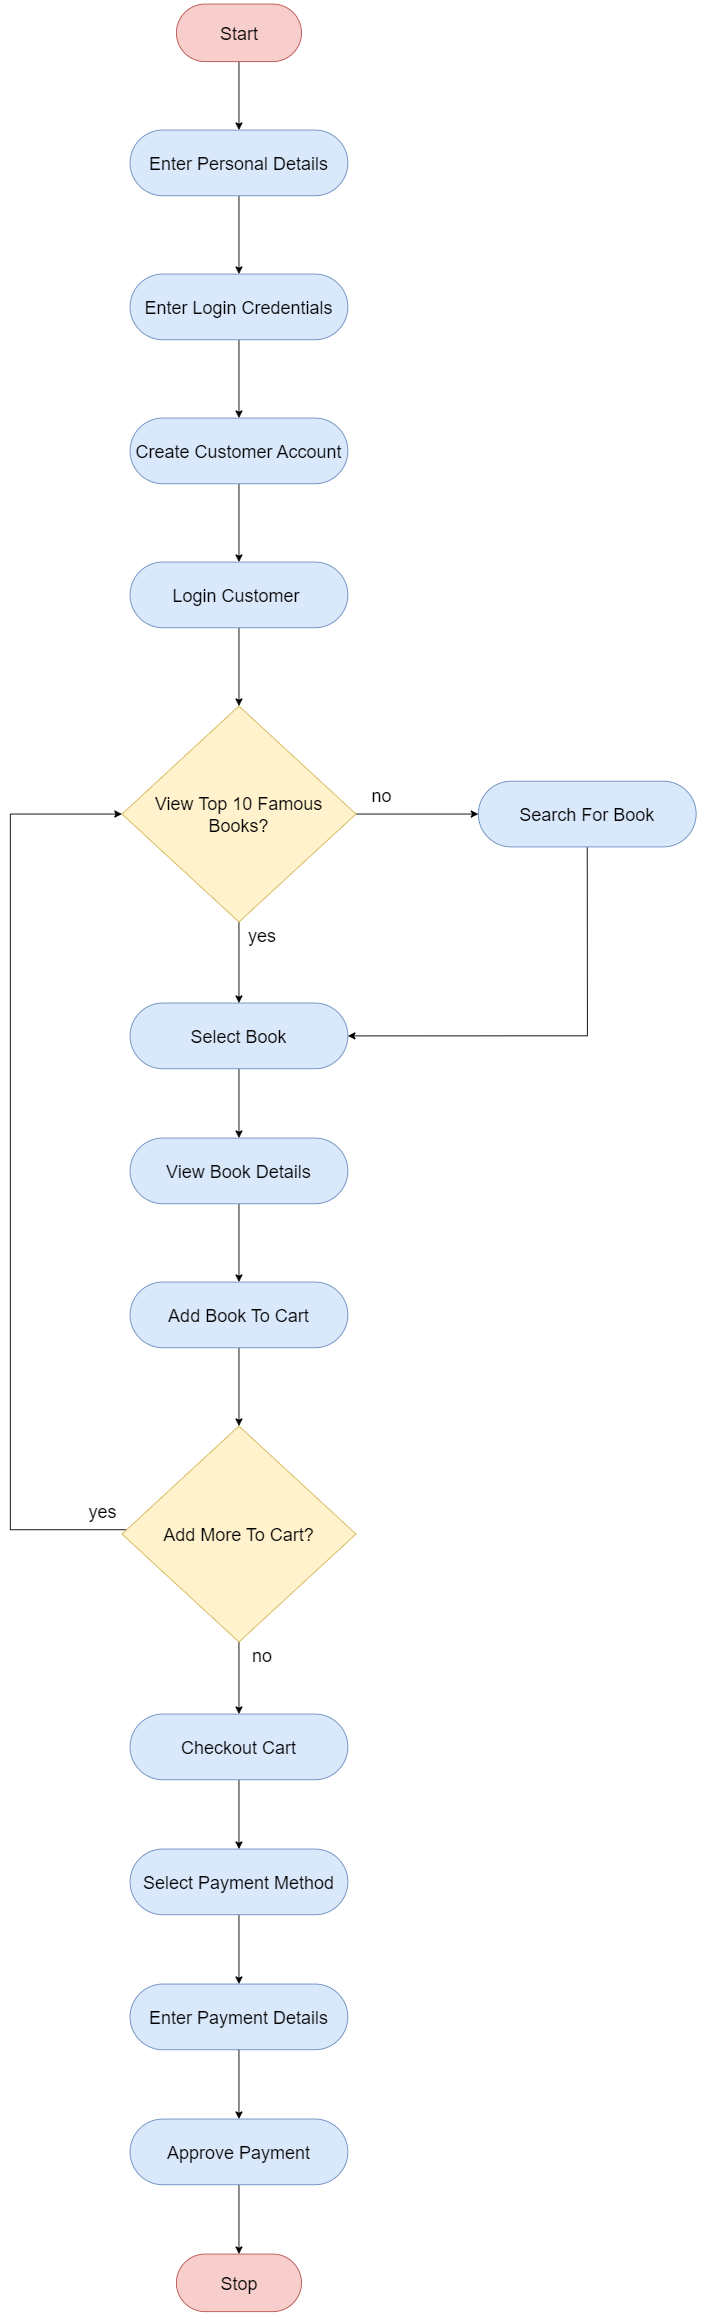

The diagram above was exported from draw.io. Its source (the exported page's mxGraphModel, read from the mxfile embedded in the PNG):
<mxGraphModel dx="3744" dy="3212" grid="1" gridSize="10" guides="1" tooltips="1" connect="1" arrows="1" fold="1" page="1" pageScale="1" pageWidth="850" pageHeight="1100" math="0" shadow="0">
  <root>
    <mxCell id="0" />
    <mxCell id="1" parent="0" />
    <mxCell id="KVzFJvvmtE8h526uLX2X-23" style="rounded=0;orthogonalLoop=1;jettySize=auto;html=1;startArrow=none;endArrow=classic;segment=10;sourcePerimeterSpacing=0;targetPerimeterSpacing=0;exitX=0.5;exitY=1;exitDx=0;exitDy=0;entryX=0.5;entryY=0;entryDx=0;entryDy=0;endFill=1;" edge="1" parent="1" source="lyjoysDhGscG8mr03cTs-10" target="lyjoysDhGscG8mr03cTs-12">
      <mxGeometry relative="1" as="geometry" />
    </mxCell>
    <mxCell id="lyjoysDhGscG8mr03cTs-10" value="&lt;span style=&quot;font-size: 20px;&quot;&gt;Start&lt;/span&gt;" style="whiteSpace=wrap;html=1;rounded=1;arcSize=50;align=center;verticalAlign=middle;strokeWidth=1;autosize=1;spacing=4;treeFolding=1;treeMoving=1;newEdgeStyle={&quot;edgeStyle&quot;:&quot;entityRelationEdgeStyle&quot;,&quot;startArrow&quot;:&quot;none&quot;,&quot;endArrow&quot;:&quot;none&quot;,&quot;segment&quot;:10,&quot;curved&quot;:1,&quot;sourcePerimeterSpacing&quot;:0,&quot;targetPerimeterSpacing&quot;:0};fillColor=#f8cecc;strokeColor=#b85450;" parent="1" vertex="1">
      <mxGeometry x="444.5" y="-20" width="139" height="64" as="geometry" />
    </mxCell>
    <mxCell id="KVzFJvvmtE8h526uLX2X-24" style="rounded=0;orthogonalLoop=1;jettySize=auto;html=1;startArrow=none;endArrow=classic;segment=10;sourcePerimeterSpacing=0;targetPerimeterSpacing=0;exitX=0.5;exitY=1;exitDx=0;exitDy=0;entryX=0.5;entryY=0;entryDx=0;entryDy=0;endFill=1;" edge="1" parent="1" source="lyjoysDhGscG8mr03cTs-12" target="lyjoysDhGscG8mr03cTs-19">
      <mxGeometry relative="1" as="geometry" />
    </mxCell>
    <mxCell id="lyjoysDhGscG8mr03cTs-12" value="&lt;span style=&quot;font-size: 20px;&quot;&gt;Enter Personal Details&lt;/span&gt;" style="whiteSpace=wrap;html=1;rounded=1;arcSize=50;align=center;verticalAlign=middle;strokeWidth=1;autosize=1;spacing=4;treeFolding=1;treeMoving=1;newEdgeStyle={&quot;edgeStyle&quot;:&quot;entityRelationEdgeStyle&quot;,&quot;startArrow&quot;:&quot;none&quot;,&quot;endArrow&quot;:&quot;none&quot;,&quot;segment&quot;:10,&quot;curved&quot;:1,&quot;sourcePerimeterSpacing&quot;:0,&quot;targetPerimeterSpacing&quot;:0};fillColor=#dae8fc;strokeColor=#6c8ebf;" parent="1" vertex="1">
      <mxGeometry x="393" y="120" width="242" height="73" as="geometry" />
    </mxCell>
    <mxCell id="KVzFJvvmtE8h526uLX2X-25" style="rounded=0;orthogonalLoop=1;jettySize=auto;html=1;startArrow=none;endArrow=classic;segment=10;sourcePerimeterSpacing=0;targetPerimeterSpacing=0;exitX=0.5;exitY=1;exitDx=0;exitDy=0;entryX=0.5;entryY=0;entryDx=0;entryDy=0;endFill=1;" edge="1" parent="1" source="lyjoysDhGscG8mr03cTs-19" target="lyjoysDhGscG8mr03cTs-20">
      <mxGeometry relative="1" as="geometry" />
    </mxCell>
    <mxCell id="lyjoysDhGscG8mr03cTs-19" value="&lt;font style=&quot;font-size: 20px;&quot;&gt;Enter Login Credentials&lt;/font&gt;" style="whiteSpace=wrap;html=1;rounded=1;arcSize=50;align=center;verticalAlign=middle;strokeWidth=1;autosize=1;spacing=4;treeFolding=1;treeMoving=1;newEdgeStyle={&quot;edgeStyle&quot;:&quot;entityRelationEdgeStyle&quot;,&quot;startArrow&quot;:&quot;none&quot;,&quot;endArrow&quot;:&quot;none&quot;,&quot;segment&quot;:10,&quot;curved&quot;:1,&quot;sourcePerimeterSpacing&quot;:0,&quot;targetPerimeterSpacing&quot;:0};fillColor=#dae8fc;strokeColor=#6c8ebf;" parent="1" vertex="1">
      <mxGeometry x="393" y="280" width="242" height="73" as="geometry" />
    </mxCell>
    <mxCell id="KVzFJvvmtE8h526uLX2X-26" style="rounded=0;orthogonalLoop=1;jettySize=auto;html=1;startArrow=none;endArrow=classic;segment=10;sourcePerimeterSpacing=0;targetPerimeterSpacing=0;exitX=0.5;exitY=1;exitDx=0;exitDy=0;entryX=0.5;entryY=0;entryDx=0;entryDy=0;endFill=1;" edge="1" parent="1" source="lyjoysDhGscG8mr03cTs-20" target="lyjoysDhGscG8mr03cTs-21">
      <mxGeometry relative="1" as="geometry" />
    </mxCell>
    <mxCell id="lyjoysDhGscG8mr03cTs-20" value="&lt;font style=&quot;font-size: 20px;&quot;&gt;Create Customer Account&lt;/font&gt;" style="whiteSpace=wrap;html=1;rounded=1;arcSize=50;align=center;verticalAlign=middle;strokeWidth=1;autosize=1;spacing=4;treeFolding=1;treeMoving=1;newEdgeStyle={&quot;edgeStyle&quot;:&quot;entityRelationEdgeStyle&quot;,&quot;startArrow&quot;:&quot;none&quot;,&quot;endArrow&quot;:&quot;none&quot;,&quot;segment&quot;:10,&quot;curved&quot;:1,&quot;sourcePerimeterSpacing&quot;:0,&quot;targetPerimeterSpacing&quot;:0};fillColor=#dae8fc;strokeColor=#6c8ebf;" parent="1" vertex="1">
      <mxGeometry x="393" y="440" width="242" height="73" as="geometry" />
    </mxCell>
    <mxCell id="KVzFJvvmtE8h526uLX2X-27" style="rounded=0;orthogonalLoop=1;jettySize=auto;html=1;startArrow=none;endArrow=classic;segment=10;sourcePerimeterSpacing=0;targetPerimeterSpacing=0;exitX=0.5;exitY=1;exitDx=0;exitDy=0;entryX=0.5;entryY=0;entryDx=0;entryDy=0;endFill=1;" edge="1" parent="1" source="lyjoysDhGscG8mr03cTs-21" target="KVzFJvvmtE8h526uLX2X-1">
      <mxGeometry relative="1" as="geometry" />
    </mxCell>
    <mxCell id="lyjoysDhGscG8mr03cTs-21" value="&lt;span style=&quot;font-size: 20px;&quot;&gt;Login Customer&amp;nbsp;&lt;/span&gt;" style="whiteSpace=wrap;html=1;rounded=1;arcSize=50;align=center;verticalAlign=middle;strokeWidth=1;autosize=1;spacing=4;treeFolding=1;treeMoving=1;newEdgeStyle={&quot;edgeStyle&quot;:&quot;entityRelationEdgeStyle&quot;,&quot;startArrow&quot;:&quot;none&quot;,&quot;endArrow&quot;:&quot;none&quot;,&quot;segment&quot;:10,&quot;curved&quot;:1,&quot;sourcePerimeterSpacing&quot;:0,&quot;targetPerimeterSpacing&quot;:0};fillColor=#dae8fc;strokeColor=#6c8ebf;" parent="1" vertex="1">
      <mxGeometry x="393" y="600" width="242" height="73" as="geometry" />
    </mxCell>
    <mxCell id="KVzFJvvmtE8h526uLX2X-36" style="rounded=0;orthogonalLoop=1;jettySize=auto;html=1;startArrow=none;endArrow=classic;segment=10;sourcePerimeterSpacing=0;targetPerimeterSpacing=0;entryX=0.5;entryY=0;entryDx=0;entryDy=0;exitX=0.5;exitY=1;exitDx=0;exitDy=0;endFill=1;" edge="1" parent="1" source="lyjoysDhGscG8mr03cTs-22" target="lyjoysDhGscG8mr03cTs-23">
      <mxGeometry relative="1" as="geometry" />
    </mxCell>
    <mxCell id="lyjoysDhGscG8mr03cTs-22" value="&lt;span style=&quot;font-size: 20px;&quot;&gt;Select Book&lt;/span&gt;" style="whiteSpace=wrap;html=1;rounded=1;arcSize=50;align=center;verticalAlign=middle;strokeWidth=1;autosize=1;spacing=4;treeFolding=1;treeMoving=1;newEdgeStyle={&quot;edgeStyle&quot;:&quot;entityRelationEdgeStyle&quot;,&quot;startArrow&quot;:&quot;none&quot;,&quot;endArrow&quot;:&quot;none&quot;,&quot;segment&quot;:10,&quot;curved&quot;:1,&quot;sourcePerimeterSpacing&quot;:0,&quot;targetPerimeterSpacing&quot;:0};fillColor=#dae8fc;strokeColor=#6c8ebf;" parent="1" vertex="1">
      <mxGeometry x="393" y="1090" width="242" height="73" as="geometry" />
    </mxCell>
    <mxCell id="KVzFJvvmtE8h526uLX2X-37" style="rounded=0;orthogonalLoop=1;jettySize=auto;html=1;startArrow=none;endArrow=classic;segment=10;sourcePerimeterSpacing=0;targetPerimeterSpacing=0;exitX=0.5;exitY=1;exitDx=0;exitDy=0;entryX=0.5;entryY=0;entryDx=0;entryDy=0;endFill=1;" edge="1" parent="1" source="lyjoysDhGscG8mr03cTs-23" target="KVzFJvvmtE8h526uLX2X-3">
      <mxGeometry relative="1" as="geometry" />
    </mxCell>
    <mxCell id="lyjoysDhGscG8mr03cTs-23" value="&lt;span style=&quot;font-size: 20px;&quot;&gt;View Book Details&lt;/span&gt;" style="whiteSpace=wrap;html=1;rounded=1;arcSize=50;align=center;verticalAlign=middle;strokeWidth=1;autosize=1;spacing=4;treeFolding=1;treeMoving=1;newEdgeStyle={&quot;edgeStyle&quot;:&quot;entityRelationEdgeStyle&quot;,&quot;startArrow&quot;:&quot;none&quot;,&quot;endArrow&quot;:&quot;none&quot;,&quot;segment&quot;:10,&quot;curved&quot;:1,&quot;sourcePerimeterSpacing&quot;:0,&quot;targetPerimeterSpacing&quot;:0};fillColor=#dae8fc;strokeColor=#6c8ebf;" parent="1" vertex="1">
      <mxGeometry x="393" y="1240" width="242" height="73" as="geometry" />
    </mxCell>
    <mxCell id="KVzFJvvmtE8h526uLX2X-34" style="edgeStyle=orthogonalEdgeStyle;rounded=0;orthogonalLoop=1;jettySize=auto;html=1;exitX=1;exitY=0.5;exitDx=0;exitDy=0;" edge="1" parent="1" source="KVzFJvvmtE8h526uLX2X-1" target="KVzFJvvmtE8h526uLX2X-2">
      <mxGeometry relative="1" as="geometry" />
    </mxCell>
    <mxCell id="KVzFJvvmtE8h526uLX2X-35" style="edgeStyle=orthogonalEdgeStyle;rounded=0;orthogonalLoop=1;jettySize=auto;html=1;entryX=0.5;entryY=0;entryDx=0;entryDy=0;" edge="1" parent="1" source="KVzFJvvmtE8h526uLX2X-1" target="lyjoysDhGscG8mr03cTs-22">
      <mxGeometry relative="1" as="geometry" />
    </mxCell>
    <mxCell id="KVzFJvvmtE8h526uLX2X-1" value="&lt;font style=&quot;font-size: 20px;&quot;&gt;View Top 10 Famous Books?&lt;/font&gt;" style="rhombus;whiteSpace=wrap;html=1;fillColor=#fff2cc;strokeColor=#d6b656;" vertex="1" parent="1">
      <mxGeometry x="384" y="760" width="260" height="240" as="geometry" />
    </mxCell>
    <mxCell id="KVzFJvvmtE8h526uLX2X-39" style="rounded=0;orthogonalLoop=1;jettySize=auto;html=1;startArrow=none;endArrow=classic;segment=10;sourcePerimeterSpacing=0;targetPerimeterSpacing=0;entryX=1;entryY=0.5;entryDx=0;entryDy=0;exitX=0.5;exitY=1;exitDx=0;exitDy=0;edgeStyle=orthogonalEdgeStyle;endFill=1;" edge="1" parent="1" source="KVzFJvvmtE8h526uLX2X-2" target="lyjoysDhGscG8mr03cTs-22">
      <mxGeometry relative="1" as="geometry" />
    </mxCell>
    <mxCell id="KVzFJvvmtE8h526uLX2X-2" value="&lt;span style=&quot;font-size: 20px;&quot;&gt;Search For Book&lt;/span&gt;" style="whiteSpace=wrap;html=1;rounded=1;arcSize=50;align=center;verticalAlign=middle;strokeWidth=1;autosize=1;spacing=4;treeFolding=1;treeMoving=1;newEdgeStyle={&quot;edgeStyle&quot;:&quot;entityRelationEdgeStyle&quot;,&quot;startArrow&quot;:&quot;none&quot;,&quot;endArrow&quot;:&quot;none&quot;,&quot;segment&quot;:10,&quot;curved&quot;:1,&quot;sourcePerimeterSpacing&quot;:0,&quot;targetPerimeterSpacing&quot;:0};fillColor=#dae8fc;strokeColor=#6c8ebf;" vertex="1" parent="1">
      <mxGeometry x="780" y="843.5" width="242" height="73" as="geometry" />
    </mxCell>
    <mxCell id="KVzFJvvmtE8h526uLX2X-38" style="rounded=0;orthogonalLoop=1;jettySize=auto;html=1;startArrow=none;endArrow=classic;segment=10;sourcePerimeterSpacing=0;targetPerimeterSpacing=0;entryX=0.5;entryY=0;entryDx=0;entryDy=0;endFill=1;" edge="1" parent="1" source="KVzFJvvmtE8h526uLX2X-3" target="KVzFJvvmtE8h526uLX2X-5">
      <mxGeometry relative="1" as="geometry" />
    </mxCell>
    <mxCell id="KVzFJvvmtE8h526uLX2X-3" value="&lt;span style=&quot;font-size: 20px;&quot;&gt;Add Book To Cart&lt;/span&gt;" style="whiteSpace=wrap;html=1;rounded=1;arcSize=50;align=center;verticalAlign=middle;strokeWidth=1;autosize=1;spacing=4;treeFolding=1;treeMoving=1;newEdgeStyle={&quot;edgeStyle&quot;:&quot;entityRelationEdgeStyle&quot;,&quot;startArrow&quot;:&quot;none&quot;,&quot;endArrow&quot;:&quot;none&quot;,&quot;segment&quot;:10,&quot;curved&quot;:1,&quot;sourcePerimeterSpacing&quot;:0,&quot;targetPerimeterSpacing&quot;:0};fillColor=#dae8fc;strokeColor=#6c8ebf;" vertex="1" parent="1">
      <mxGeometry x="393" y="1400" width="242" height="73" as="geometry" />
    </mxCell>
    <mxCell id="KVzFJvvmtE8h526uLX2X-14" style="edgeStyle=orthogonalEdgeStyle;rounded=0;orthogonalLoop=1;jettySize=auto;html=1;entryX=0;entryY=0.5;entryDx=0;entryDy=0;" edge="1" parent="1" source="KVzFJvvmtE8h526uLX2X-5" target="KVzFJvvmtE8h526uLX2X-1">
      <mxGeometry relative="1" as="geometry">
        <Array as="points">
          <mxPoint x="260" y="1675" />
          <mxPoint x="260" y="880" />
        </Array>
      </mxGeometry>
    </mxCell>
    <mxCell id="KVzFJvvmtE8h526uLX2X-42" style="edgeStyle=orthogonalEdgeStyle;rounded=0;orthogonalLoop=1;jettySize=auto;html=1;entryX=0.5;entryY=0;entryDx=0;entryDy=0;" edge="1" parent="1" source="KVzFJvvmtE8h526uLX2X-5" target="KVzFJvvmtE8h526uLX2X-40">
      <mxGeometry relative="1" as="geometry" />
    </mxCell>
    <mxCell id="KVzFJvvmtE8h526uLX2X-5" value="&lt;font style=&quot;font-size: 20px;&quot;&gt;Add More To Cart?&lt;/font&gt;" style="rhombus;whiteSpace=wrap;html=1;fillColor=#fff2cc;strokeColor=#d6b656;" vertex="1" parent="1">
      <mxGeometry x="384" y="1560" width="260" height="240" as="geometry" />
    </mxCell>
    <mxCell id="KVzFJvvmtE8h526uLX2X-45" style="rounded=0;orthogonalLoop=1;jettySize=auto;html=1;startArrow=none;endArrow=classic;segment=10;sourcePerimeterSpacing=0;targetPerimeterSpacing=0;exitX=0.5;exitY=1;exitDx=0;exitDy=0;entryX=0.5;entryY=0;entryDx=0;entryDy=0;endFill=1;" edge="1" parent="1" source="KVzFJvvmtE8h526uLX2X-7" target="KVzFJvvmtE8h526uLX2X-8">
      <mxGeometry relative="1" as="geometry" />
    </mxCell>
    <mxCell id="KVzFJvvmtE8h526uLX2X-7" value="&lt;span style=&quot;font-size: 20px;&quot;&gt;Select Payment Method&lt;br&gt;&lt;/span&gt;" style="whiteSpace=wrap;html=1;rounded=1;arcSize=50;align=center;verticalAlign=middle;strokeWidth=1;autosize=1;spacing=4;treeFolding=1;treeMoving=1;newEdgeStyle={&quot;edgeStyle&quot;:&quot;entityRelationEdgeStyle&quot;,&quot;startArrow&quot;:&quot;none&quot;,&quot;endArrow&quot;:&quot;none&quot;,&quot;segment&quot;:10,&quot;curved&quot;:1,&quot;sourcePerimeterSpacing&quot;:0,&quot;targetPerimeterSpacing&quot;:0};fillColor=#dae8fc;strokeColor=#6c8ebf;" vertex="1" parent="1">
      <mxGeometry x="393" y="2030" width="242" height="73" as="geometry" />
    </mxCell>
    <mxCell id="KVzFJvvmtE8h526uLX2X-46" style="rounded=0;orthogonalLoop=1;jettySize=auto;html=1;startArrow=none;endArrow=classic;segment=10;sourcePerimeterSpacing=0;targetPerimeterSpacing=0;exitX=0.5;exitY=1;exitDx=0;exitDy=0;entryX=0.5;entryY=0;entryDx=0;entryDy=0;endFill=1;" edge="1" parent="1" source="KVzFJvvmtE8h526uLX2X-8" target="KVzFJvvmtE8h526uLX2X-9">
      <mxGeometry relative="1" as="geometry" />
    </mxCell>
    <mxCell id="KVzFJvvmtE8h526uLX2X-8" value="&lt;span style=&quot;font-size: 20px;&quot;&gt;Enter Payment Details&lt;br&gt;&lt;/span&gt;" style="whiteSpace=wrap;html=1;rounded=1;arcSize=50;align=center;verticalAlign=middle;strokeWidth=1;autosize=1;spacing=4;treeFolding=1;treeMoving=1;newEdgeStyle={&quot;edgeStyle&quot;:&quot;entityRelationEdgeStyle&quot;,&quot;startArrow&quot;:&quot;none&quot;,&quot;endArrow&quot;:&quot;none&quot;,&quot;segment&quot;:10,&quot;curved&quot;:1,&quot;sourcePerimeterSpacing&quot;:0,&quot;targetPerimeterSpacing&quot;:0};fillColor=#dae8fc;strokeColor=#6c8ebf;" vertex="1" parent="1">
      <mxGeometry x="393" y="2180" width="242" height="73" as="geometry" />
    </mxCell>
    <mxCell id="KVzFJvvmtE8h526uLX2X-47" style="rounded=0;orthogonalLoop=1;jettySize=auto;html=1;startArrow=none;endArrow=classic;segment=10;sourcePerimeterSpacing=0;targetPerimeterSpacing=0;entryX=0.5;entryY=0;entryDx=0;entryDy=0;exitX=0.5;exitY=1;exitDx=0;exitDy=0;endFill=1;" edge="1" parent="1" source="KVzFJvvmtE8h526uLX2X-9" target="KVzFJvvmtE8h526uLX2X-41">
      <mxGeometry relative="1" as="geometry" />
    </mxCell>
    <mxCell id="KVzFJvvmtE8h526uLX2X-9" value="&lt;span style=&quot;font-size: 20px;&quot;&gt;Approve Payment&lt;br&gt;&lt;/span&gt;" style="whiteSpace=wrap;html=1;rounded=1;arcSize=50;align=center;verticalAlign=middle;strokeWidth=1;autosize=1;spacing=4;treeFolding=1;treeMoving=1;newEdgeStyle={&quot;edgeStyle&quot;:&quot;entityRelationEdgeStyle&quot;,&quot;startArrow&quot;:&quot;none&quot;,&quot;endArrow&quot;:&quot;none&quot;,&quot;segment&quot;:10,&quot;curved&quot;:1,&quot;sourcePerimeterSpacing&quot;:0,&quot;targetPerimeterSpacing&quot;:0};fillColor=#dae8fc;strokeColor=#6c8ebf;" vertex="1" parent="1">
      <mxGeometry x="393" y="2330" width="242" height="73" as="geometry" />
    </mxCell>
    <mxCell id="KVzFJvvmtE8h526uLX2X-32" value="&lt;font style=&quot;font-size: 20px;&quot;&gt;yes&lt;/font&gt;" style="text;strokeColor=none;align=center;fillColor=none;html=1;verticalAlign=middle;whiteSpace=wrap;rounded=0;" vertex="1" parent="1">
      <mxGeometry x="510" y="1000" width="60" height="30" as="geometry" />
    </mxCell>
    <mxCell id="KVzFJvvmtE8h526uLX2X-33" value="&lt;span style=&quot;font-size: 20px;&quot;&gt;no&lt;/span&gt;" style="text;strokeColor=none;align=center;fillColor=none;html=1;verticalAlign=middle;whiteSpace=wrap;rounded=0;" vertex="1" parent="1">
      <mxGeometry x="643" y="843.5" width="60" height="30" as="geometry" />
    </mxCell>
    <mxCell id="KVzFJvvmtE8h526uLX2X-43" style="rounded=0;orthogonalLoop=1;jettySize=auto;html=1;startArrow=none;endArrow=classic;segment=10;sourcePerimeterSpacing=0;targetPerimeterSpacing=0;entryX=0.5;entryY=0;entryDx=0;entryDy=0;exitX=0.5;exitY=1;exitDx=0;exitDy=0;endFill=1;" edge="1" parent="1" source="KVzFJvvmtE8h526uLX2X-40" target="KVzFJvvmtE8h526uLX2X-7">
      <mxGeometry relative="1" as="geometry" />
    </mxCell>
    <mxCell id="KVzFJvvmtE8h526uLX2X-40" value="&lt;span style=&quot;font-size: 20px;&quot;&gt;Checkout Cart&lt;br&gt;&lt;/span&gt;" style="whiteSpace=wrap;html=1;rounded=1;arcSize=50;align=center;verticalAlign=middle;strokeWidth=1;autosize=1;spacing=4;treeFolding=1;treeMoving=1;newEdgeStyle={&quot;edgeStyle&quot;:&quot;entityRelationEdgeStyle&quot;,&quot;startArrow&quot;:&quot;none&quot;,&quot;endArrow&quot;:&quot;none&quot;,&quot;segment&quot;:10,&quot;curved&quot;:1,&quot;sourcePerimeterSpacing&quot;:0,&quot;targetPerimeterSpacing&quot;:0};fillColor=#dae8fc;strokeColor=#6c8ebf;" vertex="1" parent="1">
      <mxGeometry x="393" y="1880" width="242" height="73" as="geometry" />
    </mxCell>
    <mxCell id="KVzFJvvmtE8h526uLX2X-41" value="&lt;span style=&quot;font-size: 20px;&quot;&gt;Stop&lt;/span&gt;" style="whiteSpace=wrap;html=1;rounded=1;arcSize=50;align=center;verticalAlign=middle;strokeWidth=1;autosize=1;spacing=4;treeFolding=1;treeMoving=1;newEdgeStyle={&quot;edgeStyle&quot;:&quot;entityRelationEdgeStyle&quot;,&quot;startArrow&quot;:&quot;none&quot;,&quot;endArrow&quot;:&quot;none&quot;,&quot;segment&quot;:10,&quot;curved&quot;:1,&quot;sourcePerimeterSpacing&quot;:0,&quot;targetPerimeterSpacing&quot;:0};fillColor=#f8cecc;strokeColor=#b85450;" vertex="1" parent="1">
      <mxGeometry x="444.5" y="2480" width="139" height="64" as="geometry" />
    </mxCell>
    <mxCell id="KVzFJvvmtE8h526uLX2X-50" value="&lt;span style=&quot;font-size: 20px;&quot;&gt;no&lt;/span&gt;" style="text;strokeColor=none;align=center;fillColor=none;html=1;verticalAlign=middle;whiteSpace=wrap;rounded=0;" vertex="1" parent="1">
      <mxGeometry x="510" y="1800" width="60" height="30" as="geometry" />
    </mxCell>
    <mxCell id="KVzFJvvmtE8h526uLX2X-51" value="&lt;font style=&quot;font-size: 20px;&quot;&gt;yes&lt;/font&gt;" style="text;strokeColor=none;align=center;fillColor=none;html=1;verticalAlign=middle;whiteSpace=wrap;rounded=0;" vertex="1" parent="1">
      <mxGeometry x="333" y="1640" width="60" height="30" as="geometry" />
    </mxCell>
  </root>
</mxGraphModel>